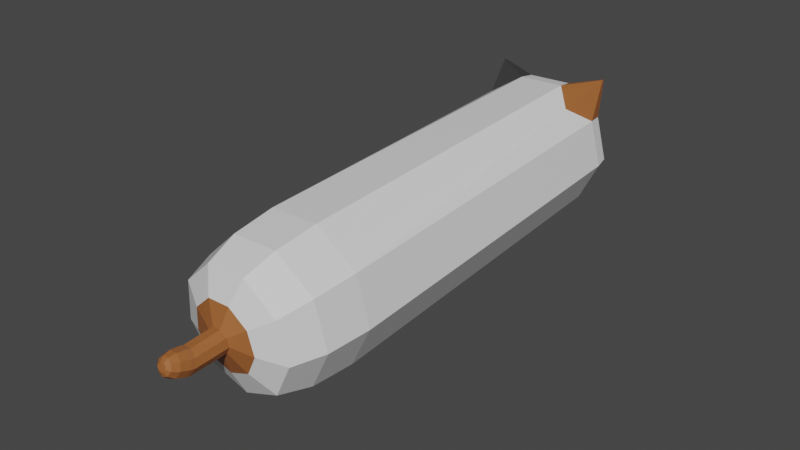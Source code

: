 # Source: onlyCatgun_fix.blend  (saved by Blender 2.90.8; exported with 4.5.12 LTS)
import bpy
from mathutils import Matrix  # noqa: F401  (used for matrix-valued properties, if any)

bpy.ops.wm.read_factory_settings(use_empty=True)
scene = bpy.context.scene
scene.name = 'Scene'

# ---- collections
col_collection = bpy.data.collections.new('Collection'); scene.collection.children.link(col_collection)

# ---- materials (node trees are filled in below, after node groups)
mat_white_001 = bpy.data.materials.new('white.001')
mat_white_001.alpha_threshold = 0.0
mat_white_001.use_transparent_shadow = False
mat_white_001.line_color = (0.0, 0.0, 0.0, 1.0)
mat_brown = bpy.data.materials.new('brown')
mat_brown.use_transparent_shadow = False
mat_dark_001 = bpy.data.materials.new('dark.001')
mat_dark_001.use_transparent_shadow = False
mat_red = bpy.data.materials.new('Red')
mat_red.use_transparent_shadow = False

# ---- material node trees
mat_white_001.use_nodes = True; mat_white_001.node_tree.nodes.clear()
_N = mat_white_001.node_tree.nodes; _L = mat_white_001.node_tree.links
n0 = _N.new('ShaderNodeOutputMaterial'); n0.name = 'Material Output'; n0.location = (300, 300)
n1 = _N.new('ShaderNodeBsdfPrincipled'); n1.name = 'Principled BSDF'; n1.location = (10, 300)
n1.distribution = 'GGX'
n1.subsurface_method = 'BURLEY'
n1.inputs[2].default_value = 0.4
n1.inputs[3].default_value = 1.45
n1.inputs[27].default_value = (0.0, 0.0, 0.0, 1.0)
n1.inputs[28].default_value = 1.0
_L.new(n1.outputs[0], n0.inputs[0])
n0.is_active_output = True
mat_brown.use_nodes = True; mat_brown.node_tree.nodes.clear()
_N = mat_brown.node_tree.nodes; _L = mat_brown.node_tree.links
n0 = _N.new('ShaderNodeBsdfPrincipled'); n0.name = 'Principled BSDF'; n0.location = (10, 300)
n0.distribution = 'GGX'
n0.subsurface_method = 'BURLEY'
n0.inputs[0].default_value = (0.3506, 0.1156, 0.03098, 1.0)
n0.inputs[3].default_value = 1.45
n0.inputs[27].default_value = (0.0, 0.0, 0.0, 1.0)
n0.inputs[28].default_value = 1.0
n1 = _N.new('ShaderNodeOutputMaterial'); n1.name = 'Material Output'; n1.location = (300, 300)
_L.new(n0.outputs[0], n1.inputs[0])
n1.is_active_output = True
mat_dark_001.use_nodes = True; mat_dark_001.node_tree.nodes.clear()
_N = mat_dark_001.node_tree.nodes; _L = mat_dark_001.node_tree.links
n0 = _N.new('ShaderNodeBsdfPrincipled'); n0.name = 'Principled BSDF'; n0.location = (10, 300)
n0.distribution = 'GGX'
n0.subsurface_method = 'BURLEY'
n0.inputs[0].default_value = (0.03968, 0.03968, 0.03968, 1.0)
n0.inputs[3].default_value = 1.45
n0.inputs[27].default_value = (0.0, 0.0, 0.0, 1.0)
n0.inputs[28].default_value = 1.0
n1 = _N.new('ShaderNodeOutputMaterial'); n1.name = 'Material Output'; n1.location = (300, 300)
_L.new(n0.outputs[0], n1.inputs[0])
n1.is_active_output = True
mat_red.use_nodes = True; mat_red.node_tree.nodes.clear()
_N = mat_red.node_tree.nodes; _L = mat_red.node_tree.links
n0 = _N.new('ShaderNodeBsdfPrincipled'); n0.name = 'Principled BSDF'; n0.location = (10, 300)
n0.distribution = 'GGX'
n0.subsurface_method = 'BURLEY'
n0.inputs[0].default_value = (0.8, 0.07841, 0.05668, 1.0)
n0.inputs[3].default_value = 1.45
n0.inputs[27].default_value = (0.0, 0.0, 0.0, 1.0)
n0.inputs[28].default_value = 1.0
n1 = _N.new('ShaderNodeOutputMaterial'); n1.name = 'Material Output'; n1.location = (300, 300)
_L.new(n0.outputs[0], n1.inputs[0])
n1.is_active_output = True

# ---- world
world_world = bpy.data.worlds.new('World'); scene.world = world_world
world_world.use_nodes = True; world_world.node_tree.nodes.clear()
_N = world_world.node_tree.nodes; _L = world_world.node_tree.links
n0 = _N.new('ShaderNodeOutputWorld'); n0.name = 'World Output'; n0.location = (300, 300)
n1 = _N.new('ShaderNodeBackground'); n1.name = 'Background'; n1.location = (10, 300)
n1.inputs[0].default_value = (0.05088, 0.05088, 0.05088, 1.0)
_L.new(n1.outputs[0], n0.inputs[0])
n0.is_active_output = True
world_world.color = (0.05088, 0.05088, 0.05088)
world_world.use_sun_shadow = False
world_world.sun_shadow_jitter_overblur = 0.0

# ---- meshes
me_cylinder = bpy.data.meshes.new('Cylinder')
me_cylinder.from_pydata([(0.2349, 0.2311, 0.9908), (1.003, -0.0356, 0.7801), (0.6859, 0.1041, 0.949), (0.9709, -0.01208, 0.8422), (0.1944, 0.167, 0.9928), (0.6636, -0.5727, 0.7965), (0.475, -0.2299, 0.9591), (0.6473, -0.5246, 0.8578), (0.122, 0.144, 0.9943), (0.05688, -0.7657, 0.8089), (0.09771, -0.35, 0.9669), (0.06839, -0.7087, 0.8697), (0.05157, 0.1728, 0.9946), (-0.5335, -0.5243, 0.8115), (-0.2695, -0.1998, 0.9685), (-0.495, -0.4784, 0.8722), (0.01603, 0.24, 0.9936), (-0.8314, 0.03858, 0.8031), (-0.4547, 0.1502, 0.9633), (-0.7792, 0.05871, 0.8641), (0.03203, 0.3141, 0.9917), (-0.6973, 0.6595, 0.7876), (-0.3713, 0.5364, 0.9536), (-0.6513, 0.6512, 0.8494), (0.09208, 0.3604, 0.9899), (-0.1941, 1.048, 0.7723), (-0.05835, 0.778, 0.9441), (-0.1711, 1.022, 0.8348), (0.1681, 0.3573, 0.989), (0.4429, 1.022, 0.7643), (0.3378, 0.762, 0.9391), (0.4368, 0.9973, 0.8271), (0.2245, 0.3063, 0.9893), (0.9156, 0.5943, 0.7674), (0.6317, 0.4958, 0.9411), (0.8878, 0.589, 0.8301), (0.7062, 0.8323, 0.666), (0.6623, 0.7931, 0.8286), (0.4848, 0.6289, 0.9401), (0.1963, 0.3318, 0.9891), (0.9397, 1.099, 0.8359), (0.9362, 1.096, 0.8487), (-0.5037, 0.8787, 0.6813), (-0.4139, 0.8345, 0.8421), (-0.2166, 0.6558, 0.9489), (0.06171, 0.337, 0.9908), (-0.1105, -0.2132, -1.037), (0.8404, -0.3831, -0.6437), (0.6024, -0.4152, -0.9537), (0.7611, -0.4143, -0.8232), (0.4765, -0.9593, -0.6261), (-0.1697, -0.3069, -1.035), (0.416, -0.9608, -0.8065), (0.3085, -0.8806, -0.9395), (-0.1744, -1.166, -0.6128), (-0.2755, -0.3405, -1.032), (-0.2013, -1.157, -0.7939), (-0.2173, -1.048, -0.9288), (-0.8078, -0.9074, -0.61), (-0.3785, -0.2984, -1.032), (-0.8021, -0.9115, -0.7912), (-0.7289, -0.8386, -0.9265), (-1.127, -0.3035, -0.619), (-0.4305, -0.2002, -1.033), (-1.105, -0.3388, -0.7998), (-0.987, -0.3509, -0.9338), (-0.4071, -0.09191, -1.036), (-0.9835, 0.3626, -0.6356), (-0.8709, 0.1872, -0.9472), (-0.9688, 0.293, -0.8155), (-0.4436, 0.7794, -0.652), (-0.3193, -0.02415, -1.039), (-0.4567, 0.6883, -0.8311), (-0.4347, 0.5238, -0.9605), (-0.2082, -0.02864, -1.04), (0.2398, 0.7517, -0.6606), (0.1173, 0.5015, -0.9674), (0.1915, 0.6621, -0.8392), (0.7469, 0.2926, -0.6573), (-0.1257, -0.1033, -1.04), (0.6724, 0.2267, -0.8361), (0.5269, 0.1307, -0.9647), (-0.1669, -0.06597, -1.04), (0.4933, 0.5222, -0.6589), (0.3221, 0.3161, -0.9661), (0.4319, 0.4444, -0.8377), (-0.3641, -0.05877, -1.037), (-0.7166, 0.5686, -0.6437), (-0.6559, 0.3532, -0.9537), (-0.7158, 0.4883, -0.8232), (0.09031, -0.6007, -0.9913), (0.259, -0.3335, -0.9995), (-0.2115, -0.6967, -0.9852), (-0.5052, -0.5766, -0.9839), (-0.6533, -0.2966, -0.988), (-0.5866, 0.01226, -0.9957), (-0.3363, 0.2055, -1.003), (-0.4638, 0.1071, -0.9995), (-0.01946, 0.1927, -1.007), (0.2156, -0.02019, -1.006), (0.0981, 0.08624, -1.007), (-0.6775, 1.179, 0.8489), (-0.671, 1.176, 0.8604), (-0.1954, -0.3338, -1.187), (-0.1337, -0.2439, -1.179), (-0.3022, -0.3654, -1.189), (-0.404, -0.324, -1.184), (-0.4533, -0.2289, -1.173), (-0.4269, -0.1247, -1.163), (-0.3372, -0.06005, -1.157), (-0.383, -0.09307, -1.16), (-0.2262, -0.06527, -1.159), (-0.1459, -0.1379, -1.168), (-0.1861, -0.1016, -1.163), (-0.1979, -0.3206, -1.203), (-0.267, -0.1761, -1.266), (-0.2113, -0.2787, -1.238), (-0.2366, -0.2259, -1.261), (-0.2462, -0.146, -1.264), (-0.1361, -0.2311, -1.194), (-0.1954, -0.1659, -1.256), (-0.1551, -0.1971, -1.23), (-0.3047, -0.352, -1.205), (-0.309, -0.1886, -1.267), (-0.3095, -0.3077, -1.24), (-0.3111, -0.2479, -1.263), (-0.4065, -0.3108, -1.199), (-0.3494, -0.1722, -1.265), (-0.403, -0.2697, -1.235), (-0.3821, -0.219, -1.259), (-0.4557, -0.2161, -1.188), (-0.3661, -0.14, -1.261), (-0.4479, -0.1833, -1.225), (-0.4151, -0.1554, -1.252), (-0.4293, -0.1117, -1.178), (-0.3578, -0.1072, -1.258), (-0.4239, -0.0885, -1.216), (-0.3977, -0.08687, -1.245), (-0.3398, -0.04636, -1.173), (-0.3248, -0.08349, -1.256), (-0.3419, -0.029, -1.211), (-0.3365, -0.0426, -1.241), (-0.3433, -0.0968, -1.257), (-0.3855, -0.07969, -1.176), (-0.3686, -0.06581, -1.243), (-0.3841, -0.05954, -1.213), (-0.2288, -0.05155, -1.175), (-0.2799, -0.0856, -1.257), (-0.2398, -0.03379, -1.213), (-0.2585, -0.04626, -1.242), (-0.1483, -0.1248, -1.183), (-0.2501, -0.1125, -1.26), (-0.1661, -0.1006, -1.22), (-0.2034, -0.0961, -1.248), (-0.2641, -0.09987, -1.259), (-0.1886, -0.08814, -1.179), (-0.2305, -0.07158, -1.245), (-0.2029, -0.06729, -1.216)], [], [(47, 1, 5, 50), (58, 13, 17, 62), (62, 17, 21, 67), (67, 21, 42, 87), (70, 25, 29, 75), (75, 29, 36, 83), (50, 5, 9, 54), (54, 9, 13, 58), (78, 33, 1, 47), (5, 1, 3, 7), (7, 3, 2, 6), (6, 2, 0, 4), (9, 5, 7, 11), (11, 7, 6, 10), (10, 6, 4, 8), (13, 9, 11, 15), (15, 11, 10, 14), (14, 10, 8, 12), (17, 13, 15, 19), (19, 15, 14, 18), (18, 14, 12, 16), (21, 17, 19, 23), (23, 19, 18, 22), (22, 18, 16, 20), (25, 42, 101), (43, 23, 22, 44), (44, 22, 20, 45), (29, 25, 27, 31), (31, 27, 26, 30), (30, 26, 24, 28), (37, 31, 30, 38), (38, 30, 28, 39), (1, 33, 35, 3), (3, 35, 34, 2), (2, 34, 32, 0), (4, 0, 32, 39, 28, 24, 45, 20, 16, 12, 8), (34, 38, 39, 32), (35, 37, 38, 34), (36, 29, 40), (83, 36, 33, 78), (37, 41, 31), (31, 41, 40, 29), (33, 36, 40), (37, 35, 41), (35, 33, 40, 41), (26, 44, 45, 24), (27, 43, 44, 26), (27, 25, 101, 102), (87, 42, 25, 70), (47, 50, 52, 49), (49, 52, 53, 48), (48, 53, 90, 91), (50, 54, 56, 52), (52, 56, 57, 53), (53, 57, 92, 90), (54, 58, 60, 56), (56, 60, 61, 57), (57, 61, 93, 92), (58, 62, 64, 60), (60, 64, 65, 61), (61, 65, 94, 93), (62, 67, 69, 64), (64, 69, 68, 65), (65, 68, 95, 94), (87, 70, 72, 89), (89, 72, 73, 88), (88, 73, 96, 97), (70, 75, 77, 72), (72, 77, 76, 73), (73, 76, 98, 96), (83, 78, 80, 85), (85, 80, 81, 84), (84, 81, 99, 100), (78, 47, 49, 80), (80, 49, 48, 81), (81, 48, 91, 99), (75, 83, 85, 77), (77, 85, 84, 76), (76, 84, 100, 98), (67, 87, 89, 69), (69, 89, 88, 68), (68, 88, 97, 95), (63, 66, 108, 107), (51, 46, 91, 90), (55, 51, 90, 92), (59, 55, 92, 93), (63, 59, 93, 94), (66, 63, 94, 95), (71, 86, 97, 96), (74, 71, 96, 98), (79, 82, 100, 99), (46, 79, 99, 91), (82, 74, 98, 100), (86, 66, 95, 97), (23, 43, 102), (43, 27, 102), (23, 102, 101, 21), (42, 21, 101), (106, 107, 130, 126), (51, 55, 105, 103), (79, 46, 104, 112), (86, 71, 109, 110), (55, 59, 106, 105), (74, 82, 113, 111), (71, 74, 111, 109), (59, 63, 107, 106), (66, 86, 110, 108), (46, 51, 103, 104), (82, 79, 112, 113), (103, 105, 122, 114), (113, 112, 150, 155), (111, 113, 155, 146), (107, 108, 134, 130), (110, 109, 138, 143), (118, 115, 123, 127, 131, 135, 142, 139, 147, 154, 151), (108, 110, 143, 134), (112, 104, 119, 150), (105, 106, 126, 122), (109, 111, 146, 138), (115, 118, 120, 117), (117, 120, 121, 116), (116, 121, 119, 114), (123, 115, 117, 125), (125, 117, 116, 124), (124, 116, 114, 122), (127, 123, 125, 129), (129, 125, 124, 128), (128, 124, 122, 126), (131, 127, 129, 133), (133, 129, 128, 132), (132, 128, 126, 130), (135, 131, 133, 137), (137, 133, 132, 136), (136, 132, 130, 134), (139, 142, 144, 141), (141, 144, 145, 140), (140, 145, 143, 138), (147, 139, 141, 149), (149, 141, 140, 148), (148, 140, 138, 146), (151, 154, 156, 153), (153, 156, 157, 152), (152, 157, 155, 150), (118, 151, 153, 120), (120, 153, 152, 121), (121, 152, 150, 119), (154, 147, 149, 156), (156, 149, 148, 157), (157, 148, 146, 155), (142, 135, 137, 144), (144, 137, 136, 145), (145, 136, 134, 143), (104, 103, 114, 119)])
me_cylinder.polygons.foreach_set('material_index', [0, 0, 0, 0, 0, 0, 0, 0, 0, 0, 0, 0, 0, 0, 0, 0, 0, 0, 0, 0, 0, 0, 0, 0, 1, 1, 0, 0, 0, 0, 2, 0, 0, 0, 0, 3, 0, 2, 2, 0, 2, 2, 2, 2, 2, 0, 1, 1, 0, 0, 0, 0, 0, 0, 0, 0, 0, 0, 0, 0, 0, 0, 0, 0, 0, 0, 0, 0, 0, 0, 0, 0, 0, 0, 0, 0, 0, 0, 0, 0, 0, 0, 1, 1, 1, 1, 1, 1, 1, 1, 1, 1, 1, 1, 1, 1, 1, 1, 1, 1, 1, 1, 1, 1, 1, 1, 1, 1, 1, 1, 1, 1, 1, 1, 1, 1, 1, 1, 1, 1, 1, 1, 1, 1, 1, 1, 1, 1, 1, 1, 1, 1, 1, 1, 1, 1, 1, 1, 1, 1, 1, 1, 1, 1, 1, 1, 1, 1, 1, 1, 1, 1, 1])
_uv = me_cylinder.uv_layers.new(name='UVMap')
_uv.uv.foreach_set('vector', [1.0, 0.5903, 0.9985, 0.9465, 0.8889, 0.9465, 0.8889, 0.5903, 0.6667, 0.5903, 0.6667, 0.9465, 0.5556, 0.9465, 0.5556, 0.5903, 0.5556, 0.5903, 0.5556, 0.9465, 0.4436, 0.9413, 0.4444, 0.5903, 0.4444, 0.5903, 0.4436, 0.9413, 0.3895, 0.9228, 0.3895, 0.5903, 0.3333, 0.5903, 0.3344, 0.9414, 0.2228, 0.9414, 0.2222, 0.5903, 0.2222, 0.5903, 0.2228, 0.9414, 0.1667, 0.9228, 0.1667, 0.5903, 0.8889, 0.5903, 0.8889, 0.9465, 0.7778, 0.9465, 0.7778, 0.5903, 0.7778, 0.5903, 0.7778, 0.9465, 0.6667, 0.9465, 0.6667, 0.5903, 0.1111, 0.5903, 0.1122, 0.9415, 0.001501, 0.9465, 4.47e-08, 0.5903, 0.8889, 0.9465, 0.9985, 0.9465, 0.9976, 0.9614, 0.8913, 0.9614, 0.8913, 0.9614, 0.9976, 0.9614, 0.9909, 1.0, 0.898, 1.0, 0.3789, 0.4037, 0.25, 0.4506, 0.25, 0.4112, 0.3536, 0.3735, 0.7778, 0.9465, 0.8889, 0.9465, 0.8864, 0.9614, 0.7802, 0.9614, 0.7802, 0.9614, 0.8864, 0.9614, 0.8798, 1.0, 0.7869, 1.0, 0.4475, 0.2848, 0.3789, 0.4037, 0.3536, 0.3735, 0.4087, 0.278, 0.6667, 0.9465, 0.7778, 0.9465, 0.7753, 0.9614, 0.6691, 0.9614, 0.6691, 0.9614, 0.7753, 0.9614, 0.7687, 1.0, 0.6758, 1.0, 0.4237, 0.1497, 0.4475, 0.2848, 0.4087, 0.278, 0.3896, 0.1694, 0.5556, 0.9465, 0.6667, 0.9465, 0.6642, 0.9614, 0.558, 0.9614, 0.558, 0.9614, 0.6642, 0.9614, 0.6575, 1.0, 0.5647, 1.0, 0.3186, 0.06152, 0.4237, 0.1497, 0.3896, 0.1694, 0.3051, 0.09856, 0.4436, 0.9413, 0.5556, 0.9465, 0.5531, 0.9614, 0.4469, 0.9614, 0.4469, 0.9614, 0.5531, 0.9614, 0.5464, 1.0, 0.4536, 1.0, 0.1814, 0.06152, 0.3186, 0.06152, 0.3051, 0.09856, 0.1949, 0.09856, 0.3344, 0.9414, 0.3895, 0.9228, 0.3895, 0.9586, 0.3895, 0.9614, 0.442, 0.9614, 0.4353, 1.0, 0.3894, 1.0, 0.1294, 0.1051, 0.1814, 0.06152, 0.1949, 0.09856, 0.1531, 0.1336, 0.2228, 0.9414, 0.3344, 0.9414, 0.3309, 0.9614, 0.2247, 0.9614, 0.2247, 0.9614, 0.3309, 0.9614, 0.3242, 1.0, 0.2313, 1.0, 0.05247, 0.2848, 0.0763, 0.1497, 0.1104, 0.1694, 0.09129, 0.278, 0.1667, 0.9614, 0.2198, 0.9614, 0.2131, 1.0, 0.1667, 1.0, 0.08677, 0.3442, 0.05247, 0.2848, 0.09129, 0.278, 0.1189, 0.3257, 0.001501, 0.9465, 0.1122, 0.9415, 0.1087, 0.9614, 0.002445, 0.9614, 0.002445, 0.9614, 0.1087, 0.9614, 0.102, 1.0, 0.009126, 1.0, 0.25, 0.4506, 0.1211, 0.4037, 0.1464, 0.3735, 0.25, 0.4112, 0.3536, 0.3735, 0.25, 0.4112, 0.1464, 0.3735, 0.1189, 0.3257, 0.09129, 0.278, 0.1104, 0.1694, 0.1531, 0.1336, 0.1949, 0.09856, 0.3051, 0.09856, 0.3896, 0.1694, 0.4087, 0.278, 0.1211, 0.4037, 0.08677, 0.3442, 0.1189, 0.3257, 0.1464, 0.3735, 0.1136, 0.9614, 0.1667, 0.9614, 0.1667, 1.0, 0.1202, 1.0, 0.1667, 0.9228, 0.2228, 0.9414, 0.1667, 0.9584, 0.1667, 0.5903, 0.1667, 0.9228, 0.1122, 0.9415, 0.1111, 0.5903, 0.1667, 0.9614, 0.1667, 0.9614, 0.2247, 0.9614, 0.2247, 0.9614, 0.1667, 0.9614, 0.1667, 0.9584, 0.2228, 0.9414, 0.1122, 0.9415, 0.1667, 0.9228, 0.1667, 0.9584, 0.1667, 0.9614, 0.1136, 0.9614, 0.1667, 0.9614, 0.1136, 0.9614, 0.1122, 0.9415, 0.1667, 0.9584, 0.1667, 0.9614, 0.0763, 0.1497, 0.1294, 0.1051, 0.1531, 0.1336, 0.1104, 0.1694, 0.3358, 0.9614, 0.3895, 0.9614, 0.3894, 1.0, 0.3425, 1.0, 0.3358, 0.9614, 0.3344, 0.9414, 0.3895, 0.9586, 0.3895, 0.9614, 0.3895, 0.5903, 0.3895, 0.9228, 0.3344, 0.9414, 0.3333, 0.5903, 1.0, 0.5903, 0.8889, 0.5903, 0.8918, 0.5452, 0.9971, 0.5452, 0.9971, 0.5452, 0.8918, 0.5452, 0.8996, 0.5, 0.9893, 0.5, 0.75, 0.4439, 0.8746, 0.3985, 0.845, 0.3632, 0.75, 0.3977, 0.8889, 0.5903, 0.7778, 0.5903, 0.7806, 0.5452, 0.886, 0.5452, 0.886, 0.5452, 0.7806, 0.5452, 0.7885, 0.5, 0.8782, 0.5, 0.8746, 0.3985, 0.9409, 0.2837, 0.8955, 0.2757, 0.845, 0.3632, 0.7778, 0.5903, 0.6667, 0.5903, 0.6695, 0.5452, 0.7749, 0.5452, 0.7749, 0.5452, 0.6695, 0.5452, 0.6773, 0.5, 0.7671, 0.5, 0.9409, 0.2837, 0.9179, 0.1531, 0.8779, 0.1761, 0.8955, 0.2757, 0.6667, 0.5903, 0.5556, 0.5903, 0.5584, 0.5452, 0.6638, 0.5452, 0.6638, 0.5452, 0.5584, 0.5452, 0.5662, 0.5, 0.656, 0.5, 0.9179, 0.1531, 0.8163, 0.06783, 0.8005, 0.1112, 0.8779, 0.1761, 0.5556, 0.5903, 0.4444, 0.5903, 0.4473, 0.5452, 0.5527, 0.5452, 0.5527, 0.5452, 0.4473, 0.5452, 0.4551, 0.5, 0.5449, 0.5, 0.8163, 0.06783, 0.6837, 0.06783, 0.6995, 0.1112, 0.8005, 0.1112, 0.3895, 0.5903, 0.3333, 0.5903, 0.3362, 0.5452, 0.3895, 0.5452, 0.3895, 0.5452, 0.3362, 0.5452, 0.344, 0.5, 0.3895, 0.5, 0.6336, 0.1098, 0.5821, 0.1531, 0.6221, 0.1761, 0.6615, 0.1431, 0.3333, 0.5903, 0.2222, 0.5903, 0.2251, 0.5452, 0.3305, 0.5452, 0.3305, 0.5452, 0.2251, 0.5452, 0.2329, 0.5, 0.3227, 0.5, 0.5821, 0.1531, 0.5591, 0.2837, 0.6045, 0.2757, 0.6221, 0.1761, 0.1667, 0.5903, 0.1111, 0.5903, 0.114, 0.5452, 0.1667, 0.5452, 0.1667, 0.5452, 0.114, 0.5452, 0.1218, 0.5, 0.1667, 0.5, 0.5922, 0.3411, 0.6254, 0.3985, 0.655, 0.3632, 0.6298, 0.3194, 0.1111, 0.5903, 4.47e-08, 0.5903, 0.002862, 0.5452, 0.1082, 0.5452, 0.1082, 0.5452, 0.002862, 0.5452, 0.01068, 0.5, 0.1004, 0.5, 0.6254, 0.3985, 0.75, 0.4439, 0.75, 0.3977, 0.655, 0.3632, 0.2222, 0.5903, 0.1667, 0.5903, 0.1667, 0.5452, 0.2194, 0.5452, 0.2194, 0.5452, 0.1667, 0.5452, 0.1667, 0.5, 0.2115, 0.5, 0.5591, 0.2837, 0.5922, 0.3411, 0.6298, 0.3194, 0.6045, 0.2757, 0.4444, 0.5903, 0.3895, 0.5903, 0.3895, 0.5452, 0.4416, 0.5452, 0.4416, 0.5452, 0.3895, 0.5452, 0.3895, 0.5, 0.4338, 0.5, 0.6837, 0.06783, 0.6336, 0.1098, 0.6615, 0.1431, 0.6995, 0.1112, 0.7928, 0.1324, 0.7072, 0.1324, 0.7072, 0.1324, 0.7928, 0.1324, 0.8304, 0.3459, 0.75, 0.3752, 0.75, 0.3977, 0.845, 0.3632, 0.8733, 0.2717, 0.8304, 0.3459, 0.845, 0.3632, 0.8955, 0.2757, 0.8584, 0.1874, 0.8733, 0.2717, 0.8955, 0.2757, 0.8779, 0.1761, 0.7928, 0.1324, 0.8584, 0.1874, 0.8779, 0.1761, 0.8005, 0.1112, 0.7072, 0.1324, 0.7928, 0.1324, 0.8005, 0.1112, 0.6995, 0.1112, 0.6416, 0.1874, 0.6751, 0.1593, 0.6615, 0.1431, 0.6221, 0.1761, 0.6267, 0.2717, 0.6416, 0.1874, 0.6221, 0.1761, 0.6045, 0.2757, 0.6696, 0.3459, 0.6482, 0.3088, 0.6298, 0.3194, 0.655, 0.3632, 0.75, 0.3752, 0.6696, 0.3459, 0.655, 0.3632, 0.75, 0.3977, 0.6482, 0.3088, 0.6267, 0.2717, 0.6045, 0.2757, 0.6298, 0.3194, 0.6751, 0.1593, 0.7072, 0.1324, 0.6995, 0.1112, 0.6615, 0.1431, 0.442, 0.9614, 0.3895, 0.9614, 0.3895, 0.9614, 0.3895, 0.9614, 0.3358, 0.9614, 0.3895, 0.9614, 0.442, 0.9614, 0.3895, 0.9614, 0.3895, 0.9586, 0.4436, 0.9413, 0.3895, 0.9228, 0.4436, 0.9413, 0.3895, 0.9586, 0.8584, 0.1874, 0.7928, 0.1324, 0.7928, 0.1324, 0.8584, 0.1874, 0.8304, 0.3459, 0.8733, 0.2717, 0.8733, 0.2717, 0.8304, 0.3459, 0.6696, 0.3459, 0.75, 0.3752, 0.75, 0.3752, 0.6696, 0.3459, 0.6751, 0.1593, 0.6416, 0.1874, 0.6416, 0.1874, 0.6751, 0.1593, 0.8733, 0.2717, 0.8584, 0.1874, 0.8584, 0.1874, 0.8733, 0.2717, 0.6267, 0.2717, 0.6482, 0.3088, 0.6482, 0.3088, 0.6267, 0.2717, 0.6416, 0.1874, 0.6267, 0.2717, 0.6267, 0.2717, 0.6416, 0.1874, 0.8584, 0.1874, 0.7928, 0.1324, 0.7928, 0.1324, 0.8584, 0.1874, 0.7072, 0.1324, 0.6751, 0.1593, 0.6751, 0.1593, 0.7072, 0.1324, 0.75, 0.3752, 0.8304, 0.3459, 0.8304, 0.3459, 0.75, 0.3752, 0.6482, 0.3088, 0.6696, 0.3459, 0.6696, 0.3459, 0.6482, 0.3088, 0.8304, 0.3459, 0.8733, 0.2717, 0.8733, 0.2717, 0.8304, 0.3459, 0.6482, 0.3088, 0.6696, 0.3459, 0.6696, 0.3459, 0.6482, 0.3088, 0.6267, 0.2717, 0.6482, 0.3088, 0.6482, 0.3088, 0.6267, 0.2717, 0.7928, 0.1324, 0.7072, 0.1324, 0.7072, 0.1324, 0.7928, 0.1324, 0.6751, 0.1593, 0.6416, 0.1874, 0.6416, 0.1874, 0.6751, 0.1593, 0.7487, 0.2967, 0.7757, 0.2869, 0.7926, 0.2577, 0.7867, 0.2242, 0.7645, 0.2056, 0.7376, 0.2056, 0.727, 0.2145, 0.7135, 0.2258, 0.7075, 0.26, 0.7159, 0.2746, 0.7233, 0.2875, 0.7072, 0.1324, 0.6751, 0.1593, 0.6751, 0.1593, 0.7072, 0.1324, 0.6696, 0.3459, 0.75, 0.3752, 0.75, 0.3752, 0.6696, 0.3459, 0.8733, 0.2717, 0.8584, 0.1874, 0.8584, 0.1874, 0.8733, 0.2717, 0.6416, 0.1874, 0.6267, 0.2717, 0.6267, 0.2717, 0.6416, 0.1874, 0.7757, 0.2869, 0.7487, 0.2967, 0.7568, 0.3371, 0.8104, 0.3175, 0.8104, 0.3175, 0.7568, 0.3371, 0.7506, 0.3731, 0.8312, 0.3439, 0.8312, 0.3439, 0.7506, 0.3731, 0.75, 0.3752, 0.8304, 0.3459, 0.7926, 0.2577, 0.7757, 0.2869, 0.8104, 0.3175, 0.8403, 0.2659, 0.8403, 0.2659, 0.8104, 0.3175, 0.8312, 0.3439, 0.8726, 0.2716, 0.8726, 0.2716, 0.8312, 0.3439, 0.8304, 0.3459, 0.8733, 0.2717, 0.7867, 0.2242, 0.7926, 0.2577, 0.8403, 0.2659, 0.8299, 0.207, 0.8299, 0.207, 0.8403, 0.2659, 0.8726, 0.2716, 0.8585, 0.1895, 0.8585, 0.1895, 0.8726, 0.2716, 0.8733, 0.2717, 0.8584, 0.1874, 0.7645, 0.2056, 0.7867, 0.2242, 0.8299, 0.207, 0.7861, 0.1702, 0.7861, 0.1702, 0.8299, 0.207, 0.8585, 0.1895, 0.7928, 0.1345, 0.7928, 0.1345, 0.8585, 0.1895, 0.8584, 0.1874, 0.7928, 0.1324, 0.7376, 0.2056, 0.7645, 0.2056, 0.7861, 0.1702, 0.7298, 0.1702, 0.7298, 0.1702, 0.7861, 0.1702, 0.7928, 0.1345, 0.7062, 0.1344, 0.7062, 0.1344, 0.7928, 0.1345, 0.7928, 0.1324, 0.7072, 0.1324, 0.7135, 0.2258, 0.727, 0.2145, 0.7084, 0.1881, 0.6849, 0.2078, 0.6849, 0.2078, 0.7084, 0.1881, 0.6732, 0.1609, 0.6417, 0.1888, 0.6417, 0.1888, 0.6732, 0.1609, 0.6751, 0.1593, 0.6416, 0.1874, 0.7075, 0.26, 0.7135, 0.2258, 0.6849, 0.2078, 0.6744, 0.267, 0.6744, 0.267, 0.6849, 0.2078, 0.6417, 0.1888, 0.6273, 0.2706, 0.6273, 0.2706, 0.6417, 0.1888, 0.6416, 0.1874, 0.6267, 0.2717, 0.7233, 0.2875, 0.7159, 0.2746, 0.6893, 0.2928, 0.7038, 0.3178, 0.7038, 0.3178, 0.6893, 0.2928, 0.647, 0.3067, 0.6692, 0.3436, 0.6692, 0.3436, 0.647, 0.3067, 0.6482, 0.3088, 0.6696, 0.3459, 0.7487, 0.2967, 0.7233, 0.2875, 0.7038, 0.3178, 0.7568, 0.3371, 0.7568, 0.3371, 0.7038, 0.3178, 0.6692, 0.3436, 0.7506, 0.3731, 0.7506, 0.3731, 0.6692, 0.3436, 0.6696, 0.3459, 0.75, 0.3752, 0.7159, 0.2746, 0.7075, 0.26, 0.6744, 0.267, 0.6893, 0.2928, 0.6893, 0.2928, 0.6744, 0.267, 0.6273, 0.2706, 0.647, 0.3067, 0.647, 0.3067, 0.6273, 0.2706, 0.6267, 0.2717, 0.6482, 0.3088, 0.727, 0.2145, 0.7376, 0.2056, 0.7298, 0.1702, 0.7084, 0.1881, 0.7084, 0.1881, 0.7298, 0.1702, 0.7062, 0.1344, 0.6732, 0.1609, 0.6732, 0.1609, 0.7062, 0.1344, 0.7072, 0.1324, 0.6751, 0.1593, 0.75, 0.3752, 0.8304, 0.3459, 0.8304, 0.3459, 0.75, 0.3752])
me_cylinder.materials.append(mat_white_001)
me_cylinder.materials.append(mat_brown)
me_cylinder.materials.append(mat_dark_001)
me_cylinder.materials.append(mat_red)
me_cylinder.use_remesh_fix_poles = True
me_cylinder.use_remesh_preserve_attributes = False
me_cylinder.use_mirror_vertex_groups = False
me_cylinder.update()

# ---- objects
ob_catgun = bpy.data.objects.new('Catgun', me_cylinder)

# ---- transforms, parenting, visibility, modifiers, constraints
ob_catgun.location = (0.2061, 0.0437, 0.8869)
ob_catgun.rotation_euler = (-1.571, 3.142, -0.06915)
ob_catgun.scale = (0.1278, 0.1279, 0.4183)
ob_catgun.lineart.crease_threshold = 0.0

# ---- collection membership
scene.collection.objects.link(ob_catgun)

# ---- scene / render settings (as saved in the file)
scene.frame_start = 1; scene.frame_end = 250; scene.frame_set(0)
scene.render.engine = 'BLENDER_EEVEE_NEXT'
scene.cycles.use_denoising = False
scene.cycles.samples = 128
scene.cycles.sampling_pattern = 'TABULATED_SOBOL'
scene.cycles.use_adaptive_sampling = False
scene.cycles.use_light_tree = False
scene.eevee.use_gtao = True
scene.view_settings.view_transform = 'Filmic'
bpy.context.view_layer.update()

# ---- added for rendering (the .blend has no active camera and no usable light): camera, sun
cam_auto = bpy.data.cameras.new('AutoCamera')
cam_auto.lens = 50.0
cam_auto.sensor_width = 36.0
cam_auto.clip_end = 1000.0
ob_auto_camera = bpy.data.objects.new('AutoCamera', cam_auto)
scene.collection.objects.link(ob_auto_camera)
ob_auto_camera.location = (1.19371, -1.19401, 1.67453)
ob_auto_camera.rotation_euler = (1.09748, -7.21219e-08, 0.694738)
scene.camera = ob_auto_camera
light_auto_sun = bpy.data.lights.new('AutoSun', 'SUN')
light_auto_sun.energy = 3.0
light_auto_sun.angle = 0.0523599
ob_auto_sun = bpy.data.objects.new('AutoSun', light_auto_sun)
scene.collection.objects.link(ob_auto_sun)
ob_auto_sun.rotation_euler = (0.872665, 0.174533, 0.523599)
bpy.context.view_layer.update()
